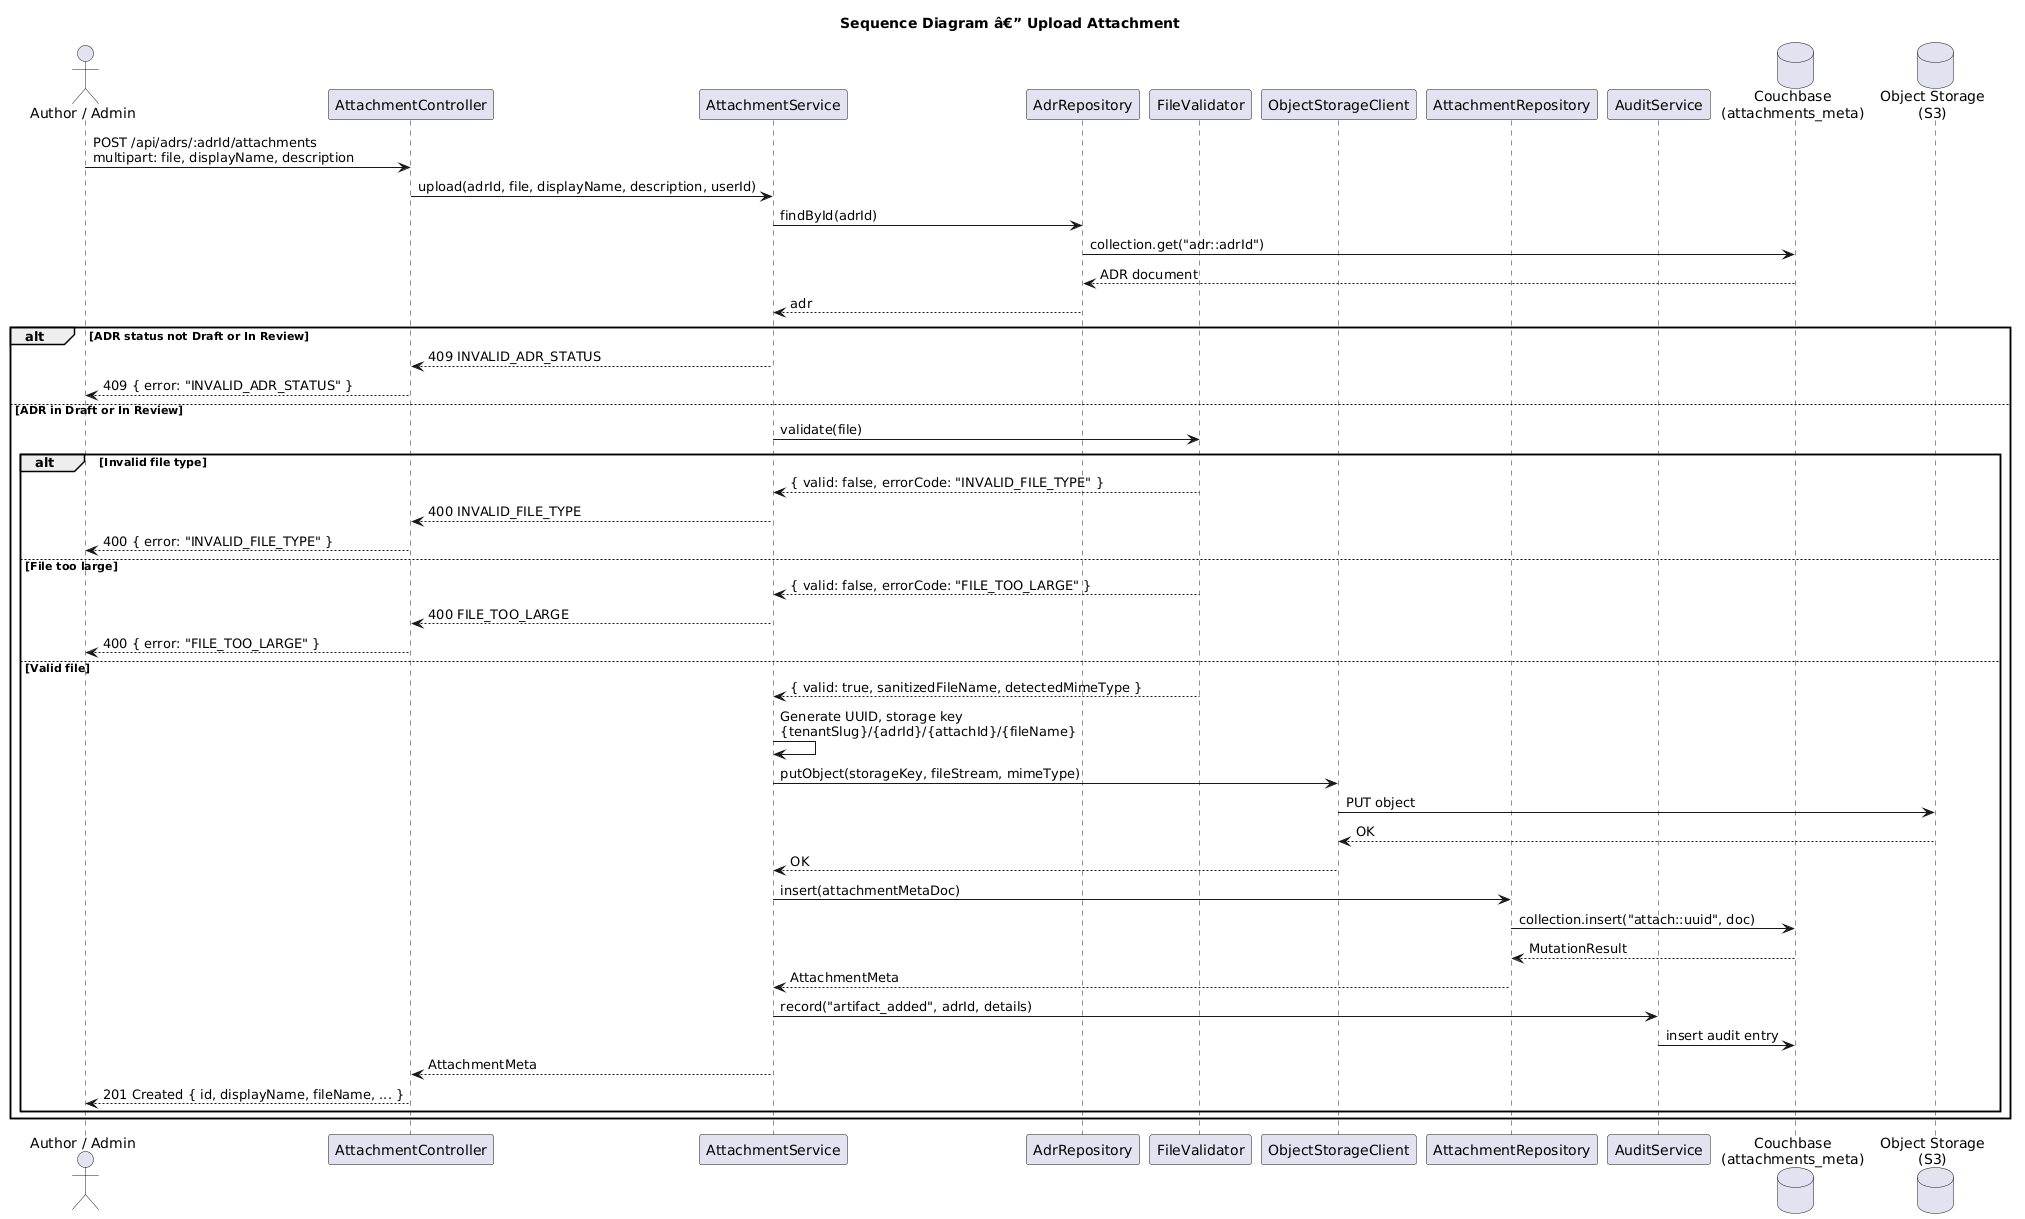

The diagram above was rendered by PlantUML. Its source (embedded in the PNG):
@startuml
title Sequence Diagram â€” Upload Attachment

actor "Author / Admin" as User
participant "AttachmentController" as Ctrl
participant "AttachmentService" as Svc
participant "AdrRepository" as AdrRepo
participant "FileValidator" as Validator
participant "ObjectStorageClient" as S3
participant "AttachmentRepository" as Repo
participant "AuditService" as Audit
database "Couchbase\n(attachments_meta)" as CB
database "Object Storage\n(S3)" as S3Store

User -> Ctrl : POST /api/adrs/:adrId/attachments\nmultipart: file, displayName, description
Ctrl -> Svc : upload(adrId, file, displayName, description, userId)

Svc -> AdrRepo : findById(adrId)
AdrRepo -> CB : collection.get("adr::adrId")
CB --> AdrRepo : ADR document
AdrRepo --> Svc : adr

alt ADR status not Draft or In Review
    Svc --> Ctrl : 409 INVALID_ADR_STATUS
    Ctrl --> User : 409 { error: "INVALID_ADR_STATUS" }
else ADR in Draft or In Review
    Svc -> Validator : validate(file)

    alt Invalid file type
        Validator --> Svc : { valid: false, errorCode: "INVALID_FILE_TYPE" }
        Svc --> Ctrl : 400 INVALID_FILE_TYPE
        Ctrl --> User : 400 { error: "INVALID_FILE_TYPE" }
    else File too large
        Validator --> Svc : { valid: false, errorCode: "FILE_TOO_LARGE" }
        Svc --> Ctrl : 400 FILE_TOO_LARGE
        Ctrl --> User : 400 { error: "FILE_TOO_LARGE" }
    else Valid file
        Validator --> Svc : { valid: true, sanitizedFileName, detectedMimeType }

        Svc -> Svc : Generate UUID, storage key\n{tenantSlug}/{adrId}/{attachId}/{fileName}

        Svc -> S3 : putObject(storageKey, fileStream, mimeType)
        S3 -> S3Store : PUT object
        S3Store --> S3 : OK
        S3 --> Svc : OK

        Svc -> Repo : insert(attachmentMetaDoc)
        Repo -> CB : collection.insert("attach::uuid", doc)
        CB --> Repo : MutationResult
        Repo --> Svc : AttachmentMeta

        Svc -> Audit : record("artifact_added", adrId, details)
        Audit -> CB : insert audit entry

        Svc --> Ctrl : AttachmentMeta
        Ctrl --> User : 201 Created { id, displayName, fileName, ... }
    end
end
@enduml